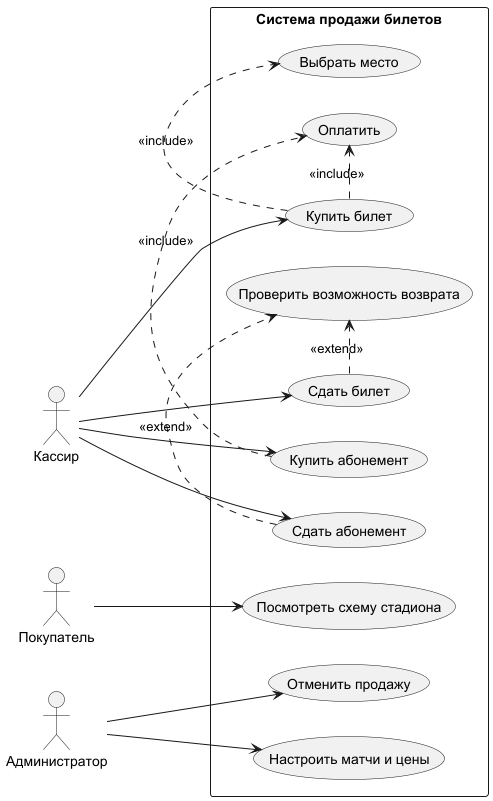

The diagram above was rendered by PlantUML. Its source (embedded in the PNG):
@startuml
left to right direction
actor Кассир
actor Покупатель
actor Администратор

rectangle "Система продажи билетов" {
  usecase "Купить билет" as UC1
  usecase "Сдать билет" as UC2
  usecase "Купить абонемент" as UC3
  usecase "Сдать абонемент" as UC4
  usecase "Посмотреть схему стадиона" as UC5
  usecase "Выбрать место" as UC6
  usecase "Оплатить" as UC7
  usecase "Отменить продажу" as UC8
  usecase "Настроить матчи и цены" as UC9
  usecase "Проверить возможность возврата" as UC10
}

Кассир --> UC1
Кассир --> UC2
Кассир --> UC3
Кассир --> UC4
Покупатель --> UC5
Администратор --> UC8
Администратор --> UC9

UC1 .> UC6 : <<include>>
UC1 .> UC7 : <<include>>
UC2 .> UC10 : <<extend>>
UC3 .> UC7 : <<include>>
UC4 .> UC10 : <<extend>>
@enduml